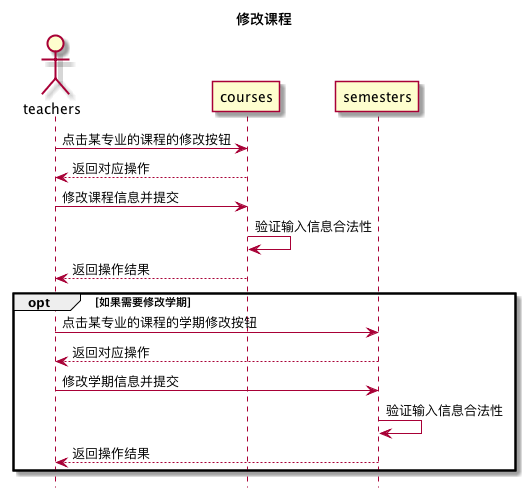

The diagram above was rendered by PlantUML. Its source (embedded in the PNG):
@startuml 修改课程
title 修改课程
hide footbox
actor teachers
teachers -> courses: 点击某专业的课程的修改按钮
courses --> teachers:返回对应操作
teachers -> courses: 修改课程信息并提交
courses -> courses: 验证输入信息合法性
courses --> teachers: 返回操作结果
opt 如果需要修改学期
    teachers -> semesters:点击某专业的课程的学期修改按钮
    semesters --> teachers:返回对应操作
    teachers -> semesters: 修改学期信息并提交
    semesters -> semesters: 验证输入信息合法性
    semesters --> teachers: 返回操作结果
end
@enduml